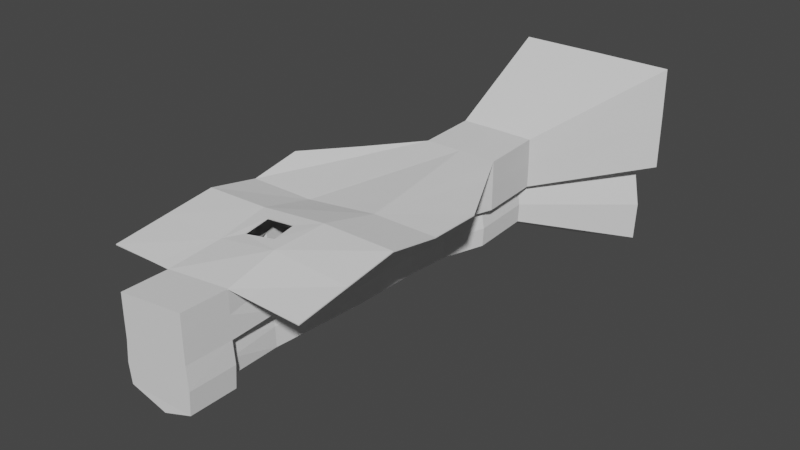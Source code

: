 # Source: valley.blend  (saved by Blender 3.2.14; exported with 4.5.12 LTS)
import bpy
from mathutils import Matrix  # noqa: F401  (used for matrix-valued properties, if any)

bpy.ops.wm.read_factory_settings(use_empty=True)
scene = bpy.context.scene
scene.name = 'Scene'

# ---- collections
col_collection = bpy.data.collections.new('Collection'); scene.collection.children.link(col_collection)

# ---- world
world_world = bpy.data.worlds.new('World'); scene.world = world_world
world_world.use_nodes = True; world_world.node_tree.nodes.clear()
_N = world_world.node_tree.nodes; _L = world_world.node_tree.links
n0 = _N.new('ShaderNodeOutputWorld'); n0.name = 'World Output'; n0.location = (300, 300)
n1 = _N.new('ShaderNodeBackground'); n1.name = 'Background'; n1.location = (10, 300)
n1.inputs[0].default_value = (0.05088, 0.05088, 0.05088, 1.0)
_L.new(n1.outputs[0], n0.inputs[0])
n0.is_active_output = True
world_world.color = (0.05088, 0.05088, 0.05088)
world_world.use_sun_shadow = False
world_world.sun_shadow_jitter_overblur = 0.0

# ---- meshes
me_plane = bpy.data.meshes.new('Plane')
me_plane.from_pydata([(-1.0, -1.0, -0.1286), (1.0, -1.0, -0.06454), (-1.0, 1.0, 0.0), (1.0, 1.0, 0.0), (-0.3596, -1.0, -0.1286), (0.281, -0.9939, -0.05628), (0.5323, 1.906, 0.01925), (-0.1868, 1.906, 0.01953), (-0.3596, -1.0, -0.9232), (0.281, -0.9939, -0.915), (-1.0, -0.5, -0.06429), (0.3763, 0.5, -0.2309), (0.1727, 1.906, 0.01925), (0.0, -1.0, -1.015), (-0.3311, 0.5, -0.3014), (-1.0, 0.0, 0.0), (1.0, 0.0, 0.0863), (-0.1899, -0.1271, 0.01333), (0.09712, -0.1256, 0.0426), (-0.4165, -0.06394, -0.2694), (0.5754, -0.04892, -0.2335), (0.4209, 3.739, 0.5229), (1.0, 0.5, 0.0), (-0.3311, 0.5, -0.09411), (0.3763, 0.5, -0.0001375), (0.5323, 1.906, -0.2115), (-0.3596, -1.0, -0.3272), (0.281, -0.9939, -0.271), (-1.0, 0.5, -0.09411), (-0.3596, -1.0, -0.5259), (-0.1868, 1.906, -0.4421), (0.5323, 1.906, -0.4422), (0.281, -0.9939, -0.4856), (1.191, 3.739, 0.5229), (0.5706, -0.04865, -0.4028), (-0.415, -0.06358, -0.4468), (-0.3596, 0.5, -0.5087), (0.3275, 0.5, -0.4617), (-0.004202, -1.011, -0.9056), (0.2278, -1.006, -0.831), (0.1685, 1.883, -0.8861), (-0.1243, 1.883, -0.8177), (-0.297, 0.416, -0.8372), (0.2658, 0.416, -0.8372), (0.4649, 1.883, -0.8177), (-0.273, -0.9886, -0.5401), (-0.297, -1.011, -0.8372), (0.4422, 1.883, -0.4726), (-0.1868, 1.906, -0.2113), (-0.004202, 0.416, -0.9056), (-0.297, 0.0422, -0.8372), (0.2395, 0.0422, -0.8372), (-0.004202, 0.0422, -0.9056), (0.1793, 0.0422, -0.4598), (-0.273, 0.0422, -0.4921), (-0.273, 0.416, -0.5272), (0.2455, 0.416, -0.4921), (-0.1003, 1.883, -0.4725), (0.2059, -0.984, -0.51), (1.0, -0.5, 0.01088), (-0.1969, -0.3707, -0.03087), (0.1359, -0.3693, 0.03435), (0.5673, -0.4483, -0.4296), (-0.4182, -0.4912, -0.4739), (-0.297, -0.4843, -0.8372), (0.2008, -0.482, -0.8341), (-0.004202, -0.4843, -0.9056), (0.1411, -0.4709, -0.4849), (-0.273, -0.4732, -0.5161), (-0.3749, -0.4908, -0.3158), (0.5381, -0.448, -0.2509), (0.2953, 0.0, -0.1661), (0.2953, 0.0, -0.4185), (0.2882, -0.4969, -0.452), (0.252, -0.4969, -0.1875), (0.3215, -0.07968, -0.4031), (0.3233, -0.07978, -0.2444), (0.3176, -0.4173, -0.4259), (0.293, -0.4172, -0.259), (-0.3524, 0.0, -0.2131), (-0.3596, 0.0, -0.4616), (-0.3596, -0.5, -0.4938), (-0.3074, -0.5, -0.2671), (-0.5677, -0.04708, -0.2563), (-0.5663, -0.04671, -0.4355), (-0.5694, -0.4787, -0.4629), (-0.5257, -0.4784, -0.3032), (0.2979, -0.9939, -0.7003), (0.4704, 1.883, -0.6451), (0.2263, 0.0422, -0.6485), (0.2725, 0.416, -0.6647), (0.2337, -0.9951, -0.6705), (0.1879, -0.4765, -0.6595), (-0.3799, -1.0, -0.7396), (-0.3054, -0.9997, -0.7037), (-0.3054, 0.0422, -0.6796), (-0.3054, 0.416, -0.6972), (-0.1326, 1.883, -0.6601), (-0.3054, -0.4787, -0.6917), (-0.3054, -0.2183, -0.6857), (-0.3054, 0.6964, -0.6884), (-0.3054, 0.2291, -0.6884), (-0.3054, -0.7392, -0.6977), (-0.3426, -0.9998, -0.7216), (0.3515, 1.133, -0.452), (-0.289, 1.079, -0.8274), (0.287, 1.079, -0.8274), (0.003784, 1.079, -0.8959), (0.2655, 1.079, -0.4824), (0.3759, 1.133, -0.2212), (0.2931, 1.079, -0.6549), (-0.3535, 1.133, -0.4978), (-0.267, 1.079, -0.5223), (-0.3393, 1.133, -0.2787), (-0.2556, 1.481, -0.8226), (0.3269, 1.481, -0.8226), (0.03717, 1.481, -0.891), (0.3929, 1.52, -0.4471), (0.3049, 1.481, -0.4775), (0.4051, 1.52, -0.2163), (0.3328, 1.481, -0.65), (0.4994, 2.523, 0.01925), (0.1399, 2.523, 0.01925), (-0.2197, 2.523, 0.01953), (-0.2197, 2.523, -0.2113), (0.4994, 2.523, -0.2115), (-0.2197, 2.523, -0.4421), (0.432, 2.5, -0.8177), (-0.1332, 2.5, -0.4725), (0.1357, 2.5, -0.8861), (0.4994, 2.523, -0.4422), (0.4093, 2.5, -0.4726), (-0.1572, 2.5, -0.8177), (0.4376, 2.5, -0.6451), (-0.1655, 2.5, -0.6601), (-0.3495, 3.739, 0.5234), (-0.3495, 3.739, 0.02889), (0.4209, 3.739, -0.02058), (1.191, 3.739, 0.02845), (-0.3495, 3.739, -0.4657), (0.4209, 3.739, -0.564), (1.047, 3.689, -1.27), (-0.1641, 3.689, -0.5309), (0.4119, 3.689, -1.417), (1.191, 3.739, -0.466), (0.9984, 3.689, -0.5311), (-0.2155, 3.689, -1.27), (1.059, 3.689, -0.9008), (-0.2334, 3.689, -0.9328), (-0.3596, -1.434, -0.1286), (0.281, -1.428, -0.05628), (-0.3596, -1.434, -0.9232), (0.281, -1.428, -0.915), (0.0, -1.434, -1.015), (-0.3596, -1.434, -0.3272), (0.281, -1.428, -0.271), (-0.3596, -1.434, -0.5259), (0.281, -1.428, -0.4856), (0.2979, -1.428, -0.7003), (-0.3799, -1.434, -0.7396), (-0.3146, -0.5, -0.05232), (-0.3596, 0.0, 0.01771), (0.252, -0.4969, 0.04606), (0.2953, 0.0, 0.0863), (-0.9999, -0.9986, -0.1385), (0.9997, -0.9983, -0.07438), (-1.001, 1.001, -0.009921), (0.9999, 1.0, -0.009999), (-0.369, -0.9996, -0.1252), (0.29, -0.9937, -0.05189), (0.5406, 1.906, 0.02483), (-0.1941, 1.906, 0.0264), (-0.3655, -0.9938, -0.9284), (0.2872, -0.9875, -0.9196), (-0.9998, -0.4986, -0.07419), (0.3862, 0.499, -0.2321), (0.1726, 1.906, 0.02925), (0.0002841, -0.9932, -1.022), (-0.3411, 0.5004, -0.3006), (-0.9998, -0.0003456, -0.009992), (0.9999, -0.0002728, 0.0763), (-0.1907, -0.1288, 0.02316), (0.09579, -0.1268, 0.05243), (-0.4214, -0.05881, -0.2623), (0.5808, -0.04322, -0.2274), (0.4209, 3.744, 0.5312), (1.0, 0.4992, -0.009968), (-0.3411, 0.5011, -0.0939), (0.386, 0.4984, -0.001559), (0.5422, 1.906, -0.2121), (-0.3696, -0.9997, -0.327), (0.291, -0.9937, -0.2707), (-1.0, 0.4995, -0.1041), (-0.3689, -0.997, -0.528), (-0.1948, 1.907, -0.4481), (0.5406, 1.905, -0.4477), (0.2904, -0.9912, -0.4879), (1.198, 3.742, 0.5293), (0.5762, -0.0423, -0.408), (-0.4188, -0.05803, -0.4542), (-0.3676, 0.5, -0.5146), (0.3352, 0.4994, -0.468), (-0.004028, -1.003, -0.9115), (0.231, -0.9971, -0.8337), (0.1688, 1.883, -0.8961), (-0.132, 1.884, -0.8241), (-0.305, 0.4165, -0.8432), (0.2737, 0.4156, -0.8433), (0.4728, 1.882, -0.8237), (-0.2802, -0.9833, -0.5447), (-0.3002, -1.002, -0.8402), (0.4505, 1.882, -0.4781), (-0.1968, 1.907, -0.2108), (-0.004102, 0.4161, -0.9156), (-0.3047, 0.0422, -0.8436), (0.2476, 0.04158, -0.843), (-0.003944, 0.04214, -0.9156), (0.1879, 0.04116, -0.4647), (-0.2815, 0.04196, -0.4974), (-0.2815, 0.4161, -0.5326), (0.2542, 0.4149, -0.4969), (-0.1088, 1.884, -0.4778), (0.2127, -0.978, -0.5143), (0.9997, -0.4985, 0.0009895), (-0.1981, -0.3716, -0.02099), (0.1342, -0.3698, 0.04418), (0.5729, -0.4541, -0.4355), (-0.4205, -0.4982, -0.4806), (-0.3047, -0.4843, -0.8436), (0.209, -0.482, -0.8399), (-0.003787, -0.4843, -0.9156), (0.1498, -0.4705, -0.4898), (-0.2815, -0.4729, -0.5214), (-0.3775, -0.4988, -0.3104), (0.5429, -0.4546, -0.2451), (0.3053, -0.0006425, -0.1658), (0.303, 0.0003535, -0.4248), (0.2961, -0.4975, -0.4582), (0.262, -0.4976, -0.1866), (0.3271, -0.0754, -0.4102), (0.331, -0.07589, -0.2392), (0.3235, -0.4214, -0.4329), (0.3002, -0.4218, -0.2538), (-0.3623, 0.000859, -0.2118), (-0.3668, 0.002006, -0.4682), (-0.3654, -0.5022, -0.5016), (-0.3171, -0.5014, -0.2648), (-0.5729, -0.04165, -0.2496), (-0.5722, -0.04032, -0.4404), (-0.576, -0.4839, -0.4684), (-0.5307, -0.4845, -0.2972), (0.305, -0.9868, -0.7004), (0.4803, 1.882, -0.6445), (0.2362, 0.04123, -0.6471), (0.2825, 0.4153, -0.6638), (0.2402, -0.9875, -0.6699), (0.1978, -0.4764, -0.6581), (-0.3871, -0.993, -0.7398), (-0.3122, -0.9924, -0.7035), (-0.3154, 0.04221, -0.679), (-0.3153, 0.4167, -0.6964), (-0.1426, 1.883, -0.6592), (-0.3154, -0.4788, -0.691), (-0.3154, -0.2183, -0.685), (-0.3152, 0.6975, -0.6873), (-0.3154, 0.2292, -0.6878), (-0.3154, -0.7392, -0.697), (-0.3425, -0.9898, -0.7219), (0.3593, 1.132, -0.4582), (-0.2973, 1.08, -0.833), (0.2947, 1.079, -0.8338), (0.003777, 1.079, -0.9059), (0.2741, 1.079, -0.4874), (0.3857, 1.132, -0.2228), (0.3031, 1.079, -0.6543), (-0.3616, 1.134, -0.5035), (-0.2747, 1.08, -0.5285), (-0.3492, 1.134, -0.2776), (-0.2639, 1.482, -0.8281), (0.3343, 1.48, -0.8291), (0.03702, 1.481, -0.901), (0.4007, 1.518, -0.4532), (0.3134, 1.479, -0.4824), (0.4149, 1.518, -0.2176), (0.3425, 1.479, -0.6494), (0.5058, 2.52, 0.02622), (0.1399, 2.521, 0.02906), (-0.2271, 2.521, 0.02596), (-0.2297, 2.522, -0.2113), (0.5092, 2.521, -0.2115), (-0.2279, 2.522, -0.4478), (0.4393, 2.497, -0.8238), (-0.1418, 2.499, -0.4776), (0.1354, 2.498, -0.8959), (0.507, 2.521, -0.4483), (0.418, 2.498, -0.4774), (-0.1651, 2.498, -0.8235), (0.4473, 2.498, -0.6444), (-0.1755, 2.499, -0.6595), (-0.3554, 3.743, 0.5302), (-0.357, 3.745, 0.02889), (0.4209, 3.749, -0.02058), (1.2, 3.744, 0.02845), (-0.3563, 3.744, -0.4704), (0.4209, 3.749, -0.5644), (1.054, 3.692, -1.276), (-0.1689, 3.695, -0.5373), (0.4121, 3.693, -1.426), (1.199, 3.743, -0.4706), (1.004, 3.693, -0.5386), (-0.2218, 3.693, -1.277), (1.068, 3.693, -0.9003), (-0.2411, 3.695, -0.9325), (-0.3656, -1.44, -0.1232), (0.2865, -1.434, -0.05015), (-0.3656, -1.44, -0.9285), (0.2874, -1.434, -0.9198), (0.0003957, -1.441, -1.022), (-0.3666, -1.441, -0.3272), (0.2881, -1.435, -0.2709), (-0.3667, -1.441, -0.5255), (0.2882, -1.435, -0.4853), (0.3052, -1.435, -0.7003), (-0.3872, -1.441, -0.7396), (-0.3245, -0.5, -0.05162), (-0.3695, -0.0002939, 0.01663), (0.262, -0.4969, 0.04704), (0.3053, -0.0009814, 0.08665)], [], [(24, 22, 3, 6), (28, 23, 7, 2), (48, 30, 126, 124), (47, 31, 130, 131), (36, 80, 54, 55), (8, 13, 38, 46), (88, 47, 131, 133), (93, 8, 46, 94, 103), (111, 36, 55, 112), (87, 32, 58, 91), (13, 9, 39, 38), (44, 88, 133, 127), (10, 160, 161, 15), (162, 59, 16, 163), (81, 29, 45, 68), (72, 37, 56, 53), (73, 72, 53, 67), (117, 31, 47, 118), (15, 161, 23, 28), (163, 16, 22, 24), (71, 11, 37, 72), (113, 14, 36, 111), (14, 79, 80, 36), (70, 20, 34, 62), (97, 41, 132, 134), (30, 57, 128, 126), (119, 25, 31, 117), (82, 26, 29, 81), (98, 102, 94, 46, 64), (116, 115, 44, 40), (120, 88, 44, 115), (57, 97, 134, 128), (7, 48, 124, 123), (114, 116, 40, 41), (64, 66, 52, 50), (92, 89, 51, 65), (66, 65, 51, 52), (96, 101, 95, 50, 42), (97, 100, 96, 42, 105, 114, 41), (50, 52, 49, 42), (89, 90, 43, 51), (52, 51, 43, 49), (160, 4, 26, 82), (24, 6, 25, 119, 109, 11), (12, 7, 123, 122), (41, 40, 129, 132), (162, 163, 71, 74), (23, 161, 79, 14), (7, 23, 14, 113, 48), (163, 24, 11, 71), (5, 162, 74, 27), (161, 160, 82, 79), (38, 39, 65, 66), (91, 92, 65, 39), (46, 38, 66, 64), (95, 99, 98, 64, 50), (63, 35, 84, 85), (27, 74, 73, 32), (32, 73, 67, 58), (80, 81, 68, 54), (5, 1, 59, 162), (0, 4, 160, 10), (75, 76, 71, 72), (77, 75, 72, 73), (76, 78, 74, 71), (78, 77, 73, 74), (70, 62, 77, 78), (20, 70, 78, 76), (62, 34, 75, 77), (34, 20, 76, 75), (5, 4, 162), (6, 24, 12), (23, 12, 24), (12, 23, 7), (162, 4, 160), (163, 161, 24), (24, 161, 23), (19, 35, 80, 79), (35, 63, 81, 80), (69, 19, 79, 82), (63, 69, 82, 81), (83, 86, 85, 84), (19, 69, 86, 83), (35, 19, 83, 84), (69, 63, 85, 86), (58, 67, 92, 91), (53, 56, 90, 89), (67, 53, 89, 92), (118, 47, 88, 120), (9, 87, 91, 39), (54, 68, 98, 99, 95), (57, 112, 55, 96, 100, 97), (55, 54, 95, 101, 96), (68, 45, 94, 102, 98), (29, 93, 103, 94, 45), (56, 108, 110, 90), (42, 49, 107, 105), (90, 110, 106, 43), (49, 43, 106, 107), (11, 109, 104, 37), (37, 104, 108, 56), (48, 113, 111, 30), (30, 111, 112, 57), (108, 118, 120, 110), (105, 107, 116, 114), (110, 120, 115, 106), (107, 106, 115, 116), (109, 119, 117, 104), (104, 117, 118, 108), (134, 132, 146, 148), (131, 130, 144, 145), (129, 127, 141, 143), (122, 123, 135, 21), (133, 131, 145, 147), (127, 133, 147, 141), (121, 122, 21, 33), (126, 128, 142, 139), (132, 129, 143, 146), (124, 126, 139, 136), (6, 12, 122, 121), (25, 6, 121, 125), (40, 44, 127, 129), (31, 25, 125, 130), (141, 147, 145, 140), (144, 140, 145), (142, 148, 146, 140), (142, 140, 139), (138, 137, 140, 144), (137, 136, 139, 140), (141, 140, 143), (143, 140, 146), (21, 135, 136, 137), (33, 21, 137, 138), (123, 124, 136, 135), (130, 125, 138, 144), (128, 134, 148, 142), (125, 121, 33, 138), (4, 5, 150, 149), (27, 32, 157, 155), (87, 9, 152, 158), (9, 13, 153, 152), (32, 87, 158, 157), (5, 27, 155, 150), (93, 29, 156, 159), (8, 93, 159, 151), (29, 26, 154, 156), (26, 4, 149, 154), (13, 8, 151, 153), (153, 151, 159, 156, 154, 149, 150, 155, 157, 158, 152), (17, 60, 160, 161), (61, 18, 163, 162), (60, 61, 162, 160), (18, 17, 161, 163), (188, 170, 167, 186), (192, 166, 171, 187), (212, 288, 290, 194), (211, 295, 294, 195), (200, 219, 218, 244), (172, 210, 202, 177), (252, 297, 295, 211), (257, 267, 258, 210, 172), (275, 276, 219, 200), (251, 255, 222, 196), (177, 202, 203, 173), (208, 291, 297, 252), (174, 179, 325, 324), (326, 327, 180, 223), (245, 232, 209, 193), (236, 217, 220, 201), (237, 231, 217, 236), (281, 282, 211, 195), (179, 192, 187, 325), (327, 188, 186, 180), (235, 236, 201, 175), (277, 275, 200, 178), (178, 200, 244, 243), (234, 226, 198, 184), (261, 298, 296, 205), (194, 290, 292, 221), (283, 281, 195, 189), (246, 245, 193, 190), (262, 228, 210, 258, 266), (280, 204, 208, 279), (284, 279, 208, 252), (221, 292, 298, 261), (171, 287, 288, 212), (278, 205, 204, 280), (228, 214, 216, 230), (256, 229, 215, 253), (230, 216, 215, 229), (260, 206, 214, 259, 265), (261, 205, 278, 269, 206, 260, 264), (214, 206, 213, 216), (253, 215, 207, 254), (216, 213, 207, 215), (324, 246, 190, 168), (188, 175, 273, 283, 189, 170), (176, 286, 287, 171), (205, 296, 293, 204), (326, 238, 235, 327), (187, 178, 243, 325), (171, 212, 277, 178, 187), (327, 235, 175, 188), (169, 191, 238, 326), (325, 243, 246, 324), (202, 230, 229, 203), (255, 203, 229, 256), (210, 228, 230, 202), (259, 214, 228, 262, 263), (227, 249, 248, 199), (191, 196, 237, 238), (196, 222, 231, 237), (244, 218, 232, 245), (169, 326, 223, 165), (164, 174, 324, 168), (239, 236, 235, 240), (241, 237, 236, 239), (240, 235, 238, 242), (242, 238, 237, 241), (234, 242, 241, 226), (184, 240, 242, 234), (226, 241, 239, 198), (198, 239, 240, 184), (169, 326, 168), (170, 176, 188), (187, 188, 176), (176, 171, 187), (326, 324, 168), (327, 188, 325), (188, 187, 325), (183, 243, 244, 199), (199, 244, 245, 227), (233, 246, 243, 183), (227, 245, 246, 233), (247, 248, 249, 250), (183, 247, 250, 233), (199, 248, 247, 183), (233, 250, 249, 227), (222, 255, 256, 231), (217, 253, 254, 220), (231, 256, 253, 217), (282, 284, 252, 211), (173, 203, 255, 251), (218, 259, 263, 262, 232), (221, 261, 264, 260, 219, 276), (219, 260, 265, 259, 218), (232, 262, 266, 258, 209), (193, 209, 258, 267, 257), (220, 254, 274, 272), (206, 269, 271, 213), (254, 207, 270, 274), (213, 271, 270, 207), (175, 201, 268, 273), (201, 220, 272, 268), (212, 194, 275, 277), (194, 221, 276, 275), (272, 274, 284, 282), (269, 278, 280, 271), (274, 270, 279, 284), (271, 280, 279, 270), (273, 268, 281, 283), (268, 272, 282, 281), (298, 312, 310, 296), (295, 309, 308, 294), (293, 307, 305, 291), (286, 185, 299, 287), (297, 311, 309, 295), (291, 305, 311, 297), (285, 197, 185, 286), (290, 303, 306, 292), (296, 310, 307, 293), (288, 300, 303, 290), (170, 285, 286, 176), (189, 289, 285, 170), (204, 293, 291, 208), (195, 294, 289, 189), (305, 304, 309, 311), (308, 309, 304), (306, 304, 310, 312), (306, 303, 304), (302, 308, 304, 301), (301, 304, 303, 300), (305, 307, 304), (307, 310, 304), (185, 301, 300, 299), (197, 302, 301, 185), (287, 299, 300, 288), (294, 308, 302, 289), (292, 306, 312, 298), (289, 302, 197, 285), (168, 313, 314, 169), (191, 319, 321, 196), (251, 322, 316, 173), (173, 316, 317, 177), (196, 321, 322, 251), (169, 314, 319, 191), (257, 323, 320, 193), (172, 315, 323, 257), (193, 320, 318, 190), (190, 318, 313, 168), (177, 317, 315, 172), (317, 316, 322, 321, 319, 314, 313, 318, 320, 323, 315), (181, 325, 324, 224), (225, 326, 327, 182), (224, 324, 326, 225), (182, 327, 325, 181), (0, 10, 174, 164), (1, 5, 169, 165), (3, 22, 186, 167), (2, 7, 171, 166), (4, 0, 164, 168), (6, 3, 167, 170), (15, 28, 192, 179), (16, 59, 223, 180), (22, 16, 180, 186), (28, 2, 166, 192), (10, 15, 179, 174), (59, 1, 165, 223), (60, 17, 181, 224), (18, 61, 225, 182), (61, 60, 224, 225), (17, 18, 182, 181)])
_uv = me_plane.uv_layers.new(name='UVMap')
_uv.uv.foreach_set('vector', [0.8259, 0.8097, 0.9062, 0.8097, 0.9062, 0.8741, 0.8459, 0.9908, 0.2014, 0.8007, 0.2874, 0.8053, 0.2964, 0.9874, 0.198, 0.8653, 0.5576, 0.4371, 0.5871, 0.4342, 0.595, 0.5133, 0.5654, 0.5161, 0.6518, 0.3696, 0.6628, 0.3744, 0.6469, 0.4523, 0.6359, 0.4475, 0.7712, 0.1911, 0.7806, 0.1276, 0.7908, 0.1345, 0.7838, 0.1819, 0.1288, 0.7583, 0.1141, 0.7129, 0.1281, 0.7125, 0.1393, 0.7496, 0.8455, 0.2458, 0.8233, 0.2483, 0.8153, 0.1702, 0.8375, 0.1677, 0.1525, 0.7595, 0.1288, 0.7583, 0.1393, 0.7496, 0.1565, 0.7496, 0.1545, 0.7545, 0.7602, 0.2718, 0.7712, 0.1911, 0.7838, 0.1819, 0.7722, 0.2665, 0.1521, 0.672, 0.1798, 0.6725, 0.1773, 0.6823, 0.1564, 0.68, 0.1141, 0.7129, 0.1246, 0.6759, 0.1359, 0.6821, 0.1281, 0.7125, 0.8676, 0.2438, 0.8455, 0.2458, 0.8375, 0.1677, 0.8596, 0.1657, 0.2082, 0.6723, 0.2964, 0.677, 0.2872, 0.7412, 0.2049, 0.7368, 0.8101, 0.6815, 0.9064, 0.6811, 0.9064, 0.7457, 0.8156, 0.7456, 0.7899, 0.06379, 0.7993, 0.0, 0.8101, 0.003014, 0.8005, 0.06874, 0.6688, 0.1273, 0.6634, 0.1914, 0.6546, 0.179, 0.6532, 0.1303, 0.6773, 0.06378, 0.6688, 0.1273, 0.6532, 0.1303, 0.6581, 0.06418, 0.6524, 0.3225, 0.6628, 0.3744, 0.6518, 0.3696, 0.6419, 0.3158, 0.2049, 0.7368, 0.2872, 0.7412, 0.2874, 0.8053, 0.2014, 0.8007, 0.8156, 0.7456, 0.9064, 0.7457, 0.9062, 0.8097, 0.8259, 0.8097, 0.4022, 0.4966, 0.4164, 0.4325, 0.4457, 0.4358, 0.4345, 0.4996, 0.5576, 0.337, 0.5526, 0.2556, 0.5793, 0.253, 0.5857, 0.3342, 0.5526, 0.2556, 0.5352, 0.1926, 0.5671, 0.1895, 0.5793, 0.253, 0.4386, 0.6883, 0.4386, 0.7399, 0.4169, 0.739, 0.4155, 0.6876, 0.9425, 0.3696, 0.9626, 0.3715, 0.9556, 0.4505, 0.9354, 0.4487, 0.7669, 0.3736, 0.7784, 0.3722, 0.7627, 0.4501, 0.7512, 0.4516, 0.4259, 0.3019, 0.4303, 0.2509, 0.4599, 0.2535, 0.4554, 0.3047, 0.5357, 0.1279, 0.5375, 0.063, 0.563, 0.06055, 0.565, 0.125, 0.9752, 0.06716, 0.979, 0.03383, 0.9828, 0.0005015, 1.0, 0.0006438, 0.9938, 0.06815, 0.32, 0.2862, 0.2826, 0.2849, 0.2663, 0.2327, 0.3045, 0.234, 0.8507, 0.2989, 0.8455, 0.2458, 0.8676, 0.2438, 0.8727, 0.2969, 0.9182, 0.3674, 0.9425, 0.3696, 0.9354, 0.4487, 0.9112, 0.4465, 0.528, 0.4399, 0.5576, 0.4371, 0.5654, 0.5161, 0.5359, 0.519, 0.3576, 0.287, 0.32, 0.2862, 0.3045, 0.234, 0.3421, 0.2348, 0.356, 0.54, 0.3184, 0.5393, 0.3202, 0.4715, 0.3579, 0.4723, 0.8761, 0.5502, 0.8683, 0.4837, 0.8925, 0.4812, 0.8986, 0.5486, 0.3184, 0.5393, 0.292, 0.538, 0.2888, 0.4704, 0.3202, 0.4715, 0.9654, 0.182, 0.9665, 0.1579, 0.9676, 0.1338, 0.9877, 0.1357, 0.9833, 0.1836, 0.9425, 0.3696, 0.961, 0.2178, 0.9654, 0.182, 0.9833, 0.1836, 0.9742, 0.2685, 0.9687, 0.32, 0.9626, 0.3715, 0.3579, 0.4723, 0.3202, 0.4715, 0.3215, 0.4234, 0.3592, 0.4242, 0.8683, 0.4837, 0.8658, 0.4353, 0.8879, 0.4332, 0.8925, 0.4812, 0.3202, 0.4715, 0.2888, 0.4704, 0.2867, 0.4222, 0.3215, 0.4234, 0.5082, 0.1305, 0.5121, 0.06545, 0.5375, 0.063, 0.5357, 0.1279, 0.3869, 0.4299, 0.4007, 0.2482, 0.4303, 0.2509, 0.4259, 0.3019, 0.4221, 0.3517, 0.4164, 0.4325, 0.1323, 0.4298, 0.1785, 0.4296, 0.1836, 0.5085, 0.1374, 0.5086, 0.3421, 0.2348, 0.3045, 0.234, 0.3109, 0.1548, 0.3485, 0.1555, 0.3693, 0.5582, 0.3698, 0.4937, 0.4022, 0.4966, 0.3992, 0.5608, 0.5261, 0.2581, 0.5057, 0.1954, 0.5352, 0.1926, 0.5526, 0.2556, 0.528, 0.4399, 0.5261, 0.2581, 0.5526, 0.2556, 0.5576, 0.337, 0.5576, 0.4371, 0.3698, 0.4937, 0.3869, 0.4299, 0.4164, 0.4325, 0.4022, 0.4966, 0.3772, 0.6223, 0.3693, 0.5582, 0.3992, 0.5608, 0.4047, 0.6248, 0.5057, 0.1954, 0.5082, 0.1305, 0.5357, 0.1279, 0.5352, 0.1926, 0.3165, 0.607, 0.2866, 0.6053, 0.292, 0.538, 0.3184, 0.5393, 0.8843, 0.6155, 0.8761, 0.5502, 0.8986, 0.5486, 0.905, 0.6151, 0.3542, 0.6078, 0.3165, 0.607, 0.3184, 0.5393, 0.356, 0.54, 0.9676, 0.1338, 0.9714, 0.1005, 0.9752, 0.06716, 0.9938, 0.06815, 0.9877, 0.1357, 0.7823, 0.06389, 0.7747, 0.1185, 0.7551, 0.1179, 0.7628, 0.06269, 0.4047, 0.6248, 0.3992, 0.5608, 0.4333, 0.5634, 0.4322, 0.6273, 0.6858, 0.0002622, 0.6773, 0.06378, 0.6581, 0.06418, 0.6761, 0.0, 0.7806, 0.1276, 0.7899, 0.06379, 0.8005, 0.06874, 0.7908, 0.1345, 0.8138, 0.6172, 0.9064, 0.6164, 0.9064, 0.6811, 0.8101, 0.6815, 0.2116, 0.6078, 0.294, 0.6121, 0.2964, 0.677, 0.2082, 0.6723, 0.4318, 0.5092, 0.4115, 0.5074, 0.4022, 0.4966, 0.4345, 0.4996, 0.6796, 0.07458, 0.6737, 0.1177, 0.6688, 0.1273, 0.6773, 0.06378, 0.4115, 0.5074, 0.4095, 0.551, 0.3992, 0.5608, 0.4022, 0.4966, 0.4095, 0.551, 0.431, 0.5526, 0.4333, 0.5634, 0.3992, 0.5608, 0.3195, 0.7221, 0.2964, 0.7251, 0.2979, 0.6927, 0.3195, 0.6903, 0.3924, 0.6876, 0.3924, 0.7391, 0.3606, 0.7381, 0.3605, 0.6946, 0.712, 0.07535, 0.7048, 0.1264, 0.6737, 0.1177, 0.6796, 0.07458, 0.3413, 0.7224, 0.3195, 0.723, 0.3208, 0.6905, 0.3413, 0.6903, 0.1149, 0.05771, 0.1978, 0.05554, 0.1185, 0.1228, 0.0861, 0.4299, 0.1043, 0.2497, 0.1323, 0.4298, 0.196, 0.2479, 0.1323, 0.4298, 0.1043, 0.2497, 0.1323, 0.4298, 0.196, 0.2479, 0.1785, 0.4296, 0.1185, 0.1228, 0.1978, 0.05554, 0.1921, 0.1206, 0.1133, 0.1869, 0.198, 0.1856, 0.1043, 0.2497, 0.1043, 0.2497, 0.198, 0.1856, 0.196, 0.2479, 0.542, 0.1836, 0.5647, 0.1815, 0.5671, 0.1895, 0.5352, 0.1926, 0.7747, 0.1185, 0.7823, 0.06389, 0.7899, 0.06379, 0.7806, 0.1276, 0.5936, 0.7446, 0.5932, 0.689, 0.6026, 0.6808, 0.6026, 0.7458, 0.458, 0.7168, 0.4588, 0.6957, 0.466, 0.6876, 0.466, 0.7176, 0.3924, 0.7448, 0.3947, 0.689, 0.4155, 0.6876, 0.4155, 0.7434, 0.5932, 0.689, 0.5936, 0.7446, 0.5746, 0.7411, 0.5742, 0.6849, 0.4854, 0.6876, 0.4854, 0.7105, 0.466, 0.7123, 0.466, 0.6892, 0.4588, 0.6957, 0.458, 0.7168, 0.4386, 0.7198, 0.4395, 0.6985, 0.8635, 0.6164, 0.8535, 0.5523, 0.8761, 0.5502, 0.8843, 0.6155, 0.8439, 0.4867, 0.8436, 0.4377, 0.8658, 0.4353, 0.8683, 0.4837, 0.8535, 0.5523, 0.8439, 0.4867, 0.8683, 0.4837, 0.8761, 0.5502, 0.8284, 0.3014, 0.8233, 0.2483, 0.8455, 0.2458, 0.8507, 0.2989, 0.1246, 0.6759, 0.1521, 0.672, 0.1564, 0.68, 0.1359, 0.6821, 0.9433, 0.1316, 0.9524, 0.06581, 0.9752, 0.06716, 0.9714, 0.1005, 0.9676, 0.1338, 0.9182, 0.3674, 0.935, 0.2649, 0.9435, 0.18, 0.9654, 0.182, 0.961, 0.2178, 0.9425, 0.3696, 0.9435, 0.18, 0.9433, 0.1316, 0.9676, 0.1338, 0.9665, 0.1579, 0.9654, 0.182, 0.9524, 0.06581, 0.9615, 0.0, 0.9828, 0.0005015, 0.979, 0.03383, 0.9752, 0.06716, 0.1798, 0.7551, 0.1525, 0.7595, 0.1545, 0.7545, 0.1565, 0.7496, 0.1773, 0.7441, 0.8436, 0.4377, 0.834, 0.3531, 0.8562, 0.3506, 0.8658, 0.4353, 0.3592, 0.4242, 0.3215, 0.4234, 0.3228, 0.338, 0.3605, 0.3388, 0.8658, 0.4353, 0.8562, 0.3506, 0.8783, 0.3486, 0.8879, 0.4332, 0.3215, 0.4234, 0.2867, 0.4222, 0.2864, 0.3368, 0.3228, 0.338, 0.4164, 0.4325, 0.4221, 0.3517, 0.4515, 0.3547, 0.4457, 0.4358, 0.6634, 0.1914, 0.6545, 0.2725, 0.6445, 0.2639, 0.6546, 0.179, 0.5576, 0.4371, 0.5576, 0.337, 0.5857, 0.3342, 0.5871, 0.4342, 0.7669, 0.3736, 0.7602, 0.2718, 0.7722, 0.2665, 0.7784, 0.3722, 0.834, 0.3531, 0.8284, 0.3014, 0.8507, 0.2989, 0.8562, 0.3506, 0.3605, 0.3388, 0.3228, 0.338, 0.32, 0.2862, 0.3576, 0.287, 0.8562, 0.3506, 0.8507, 0.2989, 0.8727, 0.2969, 0.8783, 0.3486, 0.3228, 0.338, 0.2864, 0.3368, 0.2826, 0.2849, 0.32, 0.2862, 0.4221, 0.3517, 0.4259, 0.3019, 0.4554, 0.3047, 0.4515, 0.3547, 0.6545, 0.2725, 0.6524, 0.3225, 0.6419, 0.3158, 0.6445, 0.2639, 0.9354, 0.4487, 0.9556, 0.4505, 1.0, 0.6083, 0.9569, 0.6043, 0.6359, 0.4475, 0.6469, 0.4523, 0.712, 0.6201, 0.6883, 0.6098, 0.3109, 0.1548, 0.2727, 0.1535, 0.198, 0.0, 0.2798, 0.002747, 0.1374, 0.5086, 0.1836, 0.5085, 0.198, 0.6713, 0.09901, 0.6716, 0.8375, 0.1677, 0.8153, 0.1702, 0.8101, 0.009688, 0.8577, 0.004333, 0.8596, 0.1657, 0.8375, 0.1677, 0.8577, 0.004333, 0.905, 0.0, 0.0912, 0.5088, 0.1374, 0.5086, 0.09901, 0.6716, 0.0, 0.672, 0.7512, 0.4516, 0.7627, 0.4501, 0.7365, 0.6007, 0.712, 0.6038, 0.3485, 0.1555, 0.3109, 0.1548, 0.2798, 0.002747, 0.3605, 0.004415, 0.5654, 0.5161, 0.595, 0.5133, 0.6138, 0.6686, 0.5505, 0.6747, 0.0861, 0.4299, 0.1323, 0.4298, 0.1374, 0.5086, 0.0912, 0.5088, 0.4303, 0.2509, 0.4007, 0.2482, 0.4073, 0.1699, 0.4368, 0.1726, 0.3045, 0.234, 0.2663, 0.2327, 0.2727, 0.1535, 0.3109, 0.1548, 0.4599, 0.2535, 0.4303, 0.2509, 0.4368, 0.1726, 0.4664, 0.1753, 0.01889, 0.6736, 0.06649, 0.672, 0.1141, 0.6798, 0.1098, 0.7541, 0.712, 0.6201, 0.6138, 0.6051, 0.6883, 0.6098, 0.1141, 0.8295, 0.06233, 0.8384, 0.01886, 0.8361, 0.1098, 0.7541, 0.7365, 0.6007, 0.8101, 0.6179, 0.712, 0.6038, 0.6901, 0.6201, 0.6838, 0.7193, 0.6138, 0.7192, 0.6265, 0.6201, 0.6838, 0.7193, 0.6901, 0.8185, 0.6264, 0.8185, 0.6138, 0.7192, 0.01889, 0.6736, 0.1098, 0.7541, 0.0, 0.7553, 0.0, 0.7553, 0.1098, 0.7541, 0.01886, 0.8361, 0.7538, 0.7193, 0.7538, 0.8185, 0.6901, 0.8185, 0.6838, 0.7193, 0.7538, 0.6201, 0.7538, 0.7193, 0.6838, 0.7193, 0.6901, 0.6201, 0.5359, 0.519, 0.5654, 0.5161, 0.5505, 0.6747, 0.4872, 0.6808, 0.4664, 0.1753, 0.4368, 0.1726, 0.4238, 0.005697, 0.4872, 0.01139, 0.9112, 0.4465, 0.9354, 0.4487, 0.9569, 0.6043, 0.905, 0.5996, 0.4368, 0.1726, 0.4073, 0.1699, 0.3605, 0.0, 0.4238, 0.005697, 0.1978, 0.05554, 0.1149, 0.05771, 0.1142, 0.002171, 0.1971, 0.0, 0.4047, 0.6248, 0.4322, 0.6273, 0.4274, 0.6827, 0.3999, 0.6802, 0.4598, 0.6295, 0.4872, 0.6322, 0.4825, 0.6876, 0.4551, 0.6849, 0.2964, 0.6903, 0.2975, 0.654, 0.3534, 0.654, 0.3523, 0.6903, 0.4322, 0.6273, 0.4598, 0.6295, 0.4551, 0.6849, 0.4274, 0.6827, 0.3772, 0.6223, 0.4047, 0.6248, 0.3999, 0.6802, 0.3724, 0.6777, 0.5904, 0.05789, 0.563, 0.06055, 0.5576, 0.004904, 0.5851, 0.002247, 0.6138, 0.05564, 0.5904, 0.05789, 0.5851, 0.002247, 0.6084, 0.0, 0.563, 0.06055, 0.5375, 0.063, 0.5321, 0.007357, 0.5576, 0.004904, 0.5375, 0.063, 0.5121, 0.06545, 0.5067, 0.009809, 0.5321, 0.007357, 0.2975, 0.654, 0.2972, 0.6078, 0.3531, 0.6078, 0.3534, 0.654, 0.535, 0.8033, 0.4892, 0.7903, 0.4872, 0.7666, 0.4905, 0.7392, 0.4912, 0.7136, 0.4919, 0.6881, 0.5742, 0.6808, 0.5735, 0.7084, 0.5727, 0.7361, 0.5742, 0.7638, 0.5713, 0.7913, 0.1761, 0.1694, 0.177, 0.1376, 0.1921, 0.1206, 0.198, 0.1856, 0.1337, 0.1389, 0.1389, 0.1701, 0.1133, 0.1869, 0.1185, 0.1228, 0.177, 0.1376, 0.1337, 0.1389, 0.1185, 0.1228, 0.1921, 0.1206, 0.1389, 0.1701, 0.1761, 0.1694, 0.198, 0.1856, 0.1133, 0.1869, 0.8259, 0.8097, 0.8459, 0.9908, 0.9062, 0.8741, 0.9062, 0.8097, 0.2014, 0.8007, 0.198, 0.8653, 0.2964, 0.9874, 0.2874, 0.8053, 0.5576, 0.4371, 0.5654, 0.5161, 0.595, 0.5133, 0.5871, 0.4342, 0.6518, 0.3696, 0.6359, 0.4475, 0.6469, 0.4523, 0.6628, 0.3744, 0.7712, 0.1911, 0.7838, 0.1819, 0.7908, 0.1345, 0.7806, 0.1276, 0.1288, 0.7583, 0.1393, 0.7496, 0.1281, 0.7125, 0.1141, 0.7129, 0.8455, 0.2458, 0.8375, 0.1677, 0.8153, 0.1702, 0.8233, 0.2483, 0.1525, 0.7595, 0.1545, 0.7545, 0.1565, 0.7496, 0.1393, 0.7496, 0.1288, 0.7583, 0.7602, 0.2718, 0.7722, 0.2665, 0.7838, 0.1819, 0.7712, 0.1911, 0.1521, 0.672, 0.1564, 0.68, 0.1773, 0.6823, 0.1798, 0.6725, 0.1141, 0.7129, 0.1281, 0.7125, 0.1359, 0.6821, 0.1246, 0.6759, 0.8676, 0.2438, 0.8596, 0.1657, 0.8375, 0.1677, 0.8455, 0.2458, 0.2082, 0.6723, 0.2049, 0.7368, 0.2872, 0.7412, 0.2964, 0.677, 0.8101, 0.6815, 0.8156, 0.7456, 0.9064, 0.7457, 0.9064, 0.6811, 0.7899, 0.06379, 0.8005, 0.06874, 0.8101, 0.003014, 0.7993, 0.0, 0.6688, 0.1273, 0.6532, 0.1303, 0.6546, 0.179, 0.6634, 0.1914, 0.6773, 0.06378, 0.6581, 0.06418, 0.6532, 0.1303, 0.6688, 0.1273, 0.6524, 0.3225, 0.6419, 0.3158, 0.6518, 0.3696, 0.6628, 0.3744, 0.2049, 0.7368, 0.2014, 0.8007, 0.2874, 0.8053, 0.2872, 0.7412, 0.8156, 0.7456, 0.8259, 0.8097, 0.9062, 0.8097, 0.9064, 0.7457, 0.4022, 0.4966, 0.4345, 0.4996, 0.4457, 0.4358, 0.4164, 0.4325, 0.5576, 0.337, 0.5857, 0.3342, 0.5793, 0.253, 0.5526, 0.2556, 0.5526, 0.2556, 0.5793, 0.253, 0.5671, 0.1895, 0.5352, 0.1926, 0.4386, 0.6883, 0.4155, 0.6876, 0.4169, 0.739, 0.4386, 0.7399, 0.9425, 0.3696, 0.9354, 0.4487, 0.9556, 0.4505, 0.9626, 0.3715, 0.7669, 0.3736, 0.7512, 0.4516, 0.7627, 0.4501, 0.7784, 0.3722, 0.4259, 0.3019, 0.4554, 0.3047, 0.4599, 0.2535, 0.4303, 0.2509, 0.5357, 0.1279, 0.565, 0.125, 0.563, 0.06055, 0.5375, 0.063, 0.9752, 0.06716, 0.9938, 0.06815, 1.0, 0.0006438, 0.9828, 0.0005015, 0.979, 0.03383, 0.32, 0.2862, 0.3045, 0.234, 0.2663, 0.2327, 0.2826, 0.2849, 0.8507, 0.2989, 0.8727, 0.2969, 0.8676, 0.2438, 0.8455, 0.2458, 0.9182, 0.3674, 0.9112, 0.4465, 0.9354, 0.4487, 0.9425, 0.3696, 0.528, 0.4399, 0.5359, 0.519, 0.5654, 0.5161, 0.5576, 0.4371, 0.3576, 0.287, 0.3421, 0.2348, 0.3045, 0.234, 0.32, 0.2862, 0.356, 0.54, 0.3579, 0.4723, 0.3202, 0.4715, 0.3184, 0.5393, 0.8761, 0.5502, 0.8986, 0.5486, 0.8925, 0.4812, 0.8683, 0.4837, 0.3184, 0.5393, 0.3202, 0.4715, 0.2888, 0.4704, 0.292, 0.538, 0.9654, 0.182, 0.9833, 0.1836, 0.9877, 0.1357, 0.9676, 0.1338, 0.9665, 0.1579, 0.9425, 0.3696, 0.9626, 0.3715, 0.9687, 0.32, 0.9742, 0.2685, 0.9833, 0.1836, 0.9654, 0.182, 0.961, 0.2178, 0.3579, 0.4723, 0.3592, 0.4242, 0.3215, 0.4234, 0.3202, 0.4715, 0.8683, 0.4837, 0.8925, 0.4812, 0.8879, 0.4332, 0.8658, 0.4353, 0.3202, 0.4715, 0.3215, 0.4234, 0.2867, 0.4222, 0.2888, 0.4704, 0.5082, 0.1305, 0.5357, 0.1279, 0.5375, 0.063, 0.5121, 0.06545, 0.3869, 0.4299, 0.4164, 0.4325, 0.4221, 0.3517, 0.4259, 0.3019, 0.4303, 0.2509, 0.4007, 0.2482, 0.1323, 0.4298, 0.1374, 0.5086, 0.1836, 0.5085, 0.1785, 0.4296, 0.3421, 0.2348, 0.3485, 0.1555, 0.3109, 0.1548, 0.3045, 0.234, 0.3693, 0.5582, 0.3992, 0.5608, 0.4022, 0.4966, 0.3698, 0.4937, 0.5261, 0.2581, 0.5526, 0.2556, 0.5352, 0.1926, 0.5057, 0.1954, 0.528, 0.4399, 0.5576, 0.4371, 0.5576, 0.337, 0.5526, 0.2556, 0.5261, 0.2581, 0.3698, 0.4937, 0.4022, 0.4966, 0.4164, 0.4325, 0.3869, 0.4299, 0.3772, 0.6223, 0.4047, 0.6248, 0.3992, 0.5608, 0.3693, 0.5582, 0.5057, 0.1954, 0.5352, 0.1926, 0.5357, 0.1279, 0.5082, 0.1305, 0.3165, 0.607, 0.3184, 0.5393, 0.292, 0.538, 0.2866, 0.6053, 0.8843, 0.6155, 0.905, 0.6151, 0.8986, 0.5486, 0.8761, 0.5502, 0.3542, 0.6078, 0.356, 0.54, 0.3184, 0.5393, 0.3165, 0.607, 0.9676, 0.1338, 0.9877, 0.1357, 0.9938, 0.06815, 0.9752, 0.06716, 0.9714, 0.1005, 0.7823, 0.06389, 0.7628, 0.06269, 0.7551, 0.1179, 0.7747, 0.1185, 0.4047, 0.6248, 0.4322, 0.6273, 0.4333, 0.5634, 0.3992, 0.5608, 0.6858, 0.0002622, 0.6761, 0.0, 0.6581, 0.06418, 0.6773, 0.06378, 0.7806, 0.1276, 0.7908, 0.1345, 0.8005, 0.06874, 0.7899, 0.06379, 0.8138, 0.6172, 0.8101, 0.6815, 0.9064, 0.6811, 0.9064, 0.6164, 0.2116, 0.6078, 0.2082, 0.6723, 0.2964, 0.677, 0.294, 0.6121, 0.4318, 0.5092, 0.4345, 0.4996, 0.4022, 0.4966, 0.4115, 0.5074, 0.6796, 0.07458, 0.6773, 0.06378, 0.6688, 0.1273, 0.6737, 0.1177, 0.4115, 0.5074, 0.4022, 0.4966, 0.3992, 0.5608, 0.4095, 0.551, 0.4095, 0.551, 0.3992, 0.5608, 0.4333, 0.5634, 0.431, 0.5526, 0.3195, 0.7221, 0.3195, 0.6903, 0.2979, 0.6927, 0.2964, 0.7251, 0.3924, 0.6876, 0.3605, 0.6946, 0.3606, 0.7381, 0.3924, 0.7391, 0.712, 0.07535, 0.6796, 0.07458, 0.6737, 0.1177, 0.7048, 0.1264, 0.3413, 0.7224, 0.3413, 0.6903, 0.3208, 0.6905, 0.3195, 0.723, 0.1149, 0.05771, 0.1185, 0.1228, 0.1978, 0.05554, 0.0861, 0.4299, 0.1323, 0.4298, 0.1043, 0.2497, 0.196, 0.2479, 0.1043, 0.2497, 0.1323, 0.4298, 0.1323, 0.4298, 0.1785, 0.4296, 0.196, 0.2479, 0.1185, 0.1228, 0.1921, 0.1206, 0.1978, 0.05554, 0.1133, 0.1869, 0.1043, 0.2497, 0.198, 0.1856, 0.1043, 0.2497, 0.196, 0.2479, 0.198, 0.1856, 0.542, 0.1836, 0.5352, 0.1926, 0.5671, 0.1895, 0.5647, 0.1815, 0.7747, 0.1185, 0.7806, 0.1276, 0.7899, 0.06379, 0.7823, 0.06389, 0.5936, 0.7446, 0.6026, 0.7458, 0.6026, 0.6808, 0.5932, 0.689, 0.458, 0.7168, 0.466, 0.7176, 0.466, 0.6876, 0.4588, 0.6957, 0.3924, 0.7448, 0.4155, 0.7434, 0.4155, 0.6876, 0.3947, 0.689, 0.5932, 0.689, 0.5742, 0.6849, 0.5746, 0.7411, 0.5936, 0.7446, 0.4854, 0.6876, 0.466, 0.6892, 0.466, 0.7123, 0.4854, 0.7105, 0.4588, 0.6957, 0.4395, 0.6985, 0.4386, 0.7198, 0.458, 0.7168, 0.8635, 0.6164, 0.8843, 0.6155, 0.8761, 0.5502, 0.8535, 0.5523, 0.8439, 0.4867, 0.8683, 0.4837, 0.8658, 0.4353, 0.8436, 0.4377, 0.8535, 0.5523, 0.8761, 0.5502, 0.8683, 0.4837, 0.8439, 0.4867, 0.8284, 0.3014, 0.8507, 0.2989, 0.8455, 0.2458, 0.8233, 0.2483, 0.1246, 0.6759, 0.1359, 0.6821, 0.1564, 0.68, 0.1521, 0.672, 0.9433, 0.1316, 0.9676, 0.1338, 0.9714, 0.1005, 0.9752, 0.06716, 0.9524, 0.06581, 0.9182, 0.3674, 0.9425, 0.3696, 0.961, 0.2178, 0.9654, 0.182, 0.9435, 0.18, 0.935, 0.2649, 0.9435, 0.18, 0.9654, 0.182, 0.9665, 0.1579, 0.9676, 0.1338, 0.9433, 0.1316, 0.9524, 0.06581, 0.9752, 0.06716, 0.979, 0.03383, 0.9828, 0.0005015, 0.9615, 0.0, 0.1798, 0.7551, 0.1773, 0.7441, 0.1565, 0.7496, 0.1545, 0.7545, 0.1525, 0.7595, 0.8436, 0.4377, 0.8658, 0.4353, 0.8562, 0.3506, 0.834, 0.3531, 0.3592, 0.4242, 0.3605, 0.3388, 0.3228, 0.338, 0.3215, 0.4234, 0.8658, 0.4353, 0.8879, 0.4332, 0.8783, 0.3486, 0.8562, 0.3506, 0.3215, 0.4234, 0.3228, 0.338, 0.2864, 0.3368, 0.2867, 0.4222, 0.4164, 0.4325, 0.4457, 0.4358, 0.4515, 0.3547, 0.4221, 0.3517, 0.6634, 0.1914, 0.6546, 0.179, 0.6445, 0.2639, 0.6545, 0.2725, 0.5576, 0.4371, 0.5871, 0.4342, 0.5857, 0.3342, 0.5576, 0.337, 0.7669, 0.3736, 0.7784, 0.3722, 0.7722, 0.2665, 0.7602, 0.2718, 0.834, 0.3531, 0.8562, 0.3506, 0.8507, 0.2989, 0.8284, 0.3014, 0.3605, 0.3388, 0.3576, 0.287, 0.32, 0.2862, 0.3228, 0.338, 0.8562, 0.3506, 0.8783, 0.3486, 0.8727, 0.2969, 0.8507, 0.2989, 0.3228, 0.338, 0.32, 0.2862, 0.2826, 0.2849, 0.2864, 0.3368, 0.4221, 0.3517, 0.4515, 0.3547, 0.4554, 0.3047, 0.4259, 0.3019, 0.6545, 0.2725, 0.6445, 0.2639, 0.6419, 0.3158, 0.6524, 0.3225, 0.9354, 0.4487, 0.9569, 0.6043, 1.0, 0.6083, 0.9556, 0.4505, 0.6359, 0.4475, 0.6883, 0.6098, 0.712, 0.6201, 0.6469, 0.4523, 0.3109, 0.1548, 0.2798, 0.002747, 0.198, 0.0, 0.2727, 0.1535, 0.1374, 0.5086, 0.09901, 0.6716, 0.198, 0.6713, 0.1836, 0.5085, 0.8375, 0.1677, 0.8577, 0.004333, 0.8101, 0.009688, 0.8153, 0.1702, 0.8596, 0.1657, 0.905, 0.0, 0.8577, 0.004333, 0.8375, 0.1677, 0.0912, 0.5088, 0.0, 0.672, 0.09901, 0.6716, 0.1374, 0.5086, 0.7512, 0.4516, 0.712, 0.6038, 0.7365, 0.6007, 0.7627, 0.4501, 0.3485, 0.1555, 0.3605, 0.004415, 0.2798, 0.002747, 0.3109, 0.1548, 0.5654, 0.5161, 0.5505, 0.6747, 0.6138, 0.6686, 0.595, 0.5133, 0.0861, 0.4299, 0.0912, 0.5088, 0.1374, 0.5086, 0.1323, 0.4298, 0.4303, 0.2509, 0.4368, 0.1726, 0.4073, 0.1699, 0.4007, 0.2482, 0.3045, 0.234, 0.3109, 0.1548, 0.2727, 0.1535, 0.2663, 0.2327, 0.4599, 0.2535, 0.4664, 0.1753, 0.4368, 0.1726, 0.4303, 0.2509, 0.01889, 0.6736, 0.1098, 0.7541, 0.1141, 0.6798, 0.06649, 0.672, 0.712, 0.6201, 0.6883, 0.6098, 0.6138, 0.6051, 0.1141, 0.8295, 0.1098, 0.7541, 0.01886, 0.8361, 0.06233, 0.8384, 0.7365, 0.6007, 0.712, 0.6038, 0.8101, 0.6179, 0.6901, 0.6201, 0.6265, 0.6201, 0.6138, 0.7192, 0.6838, 0.7193, 0.6838, 0.7193, 0.6138, 0.7192, 0.6264, 0.8185, 0.6901, 0.8185, 0.01889, 0.6736, 0.0, 0.7553, 0.1098, 0.7541, 0.0, 0.7553, 0.01886, 0.8361, 0.1098, 0.7541, 0.7538, 0.7193, 0.6838, 0.7193, 0.6901, 0.8185, 0.7538, 0.8185, 0.7538, 0.6201, 0.6901, 0.6201, 0.6838, 0.7193, 0.7538, 0.7193, 0.5359, 0.519, 0.4872, 0.6808, 0.5505, 0.6747, 0.5654, 0.5161, 0.4664, 0.1753, 0.4872, 0.01139, 0.4238, 0.005697, 0.4368, 0.1726, 0.9112, 0.4465, 0.905, 0.5996, 0.9569, 0.6043, 0.9354, 0.4487, 0.4368, 0.1726, 0.4238, 0.005697, 0.3605, 0.0, 0.4073, 0.1699, 0.1978, 0.05554, 0.1971, 0.0, 0.1142, 0.002171, 0.1149, 0.05771, 0.4047, 0.6248, 0.3999, 0.6802, 0.4274, 0.6827, 0.4322, 0.6273, 0.4598, 0.6295, 0.4551, 0.6849, 0.4825, 0.6876, 0.4872, 0.6322, 0.2964, 0.6903, 0.3523, 0.6903, 0.3534, 0.654, 0.2975, 0.654, 0.4322, 0.6273, 0.4274, 0.6827, 0.4551, 0.6849, 0.4598, 0.6295, 0.3772, 0.6223, 0.3724, 0.6777, 0.3999, 0.6802, 0.4047, 0.6248, 0.5904, 0.05789, 0.5851, 0.002247, 0.5576, 0.004904, 0.563, 0.06055, 0.6138, 0.05564, 0.6084, 0.0, 0.5851, 0.002247, 0.5904, 0.05789, 0.563, 0.06055, 0.5576, 0.004904, 0.5321, 0.007357, 0.5375, 0.063, 0.5375, 0.063, 0.5321, 0.007357, 0.5067, 0.009809, 0.5121, 0.06545, 0.2975, 0.654, 0.3534, 0.654, 0.3531, 0.6078, 0.2972, 0.6078, 0.535, 0.8033, 0.5713, 0.7913, 0.5742, 0.7638, 0.5727, 0.7361, 0.5735, 0.7084, 0.5742, 0.6808, 0.4919, 0.6881, 0.4912, 0.7136, 0.4905, 0.7392, 0.4872, 0.7666, 0.4892, 0.7903, 0.1761, 0.1694, 0.198, 0.1856, 0.1921, 0.1206, 0.177, 0.1376, 0.1337, 0.1389, 0.1185, 0.1228, 0.1133, 0.1869, 0.1389, 0.1701, 0.177, 0.1376, 0.1921, 0.1206, 0.1185, 0.1228, 0.1337, 0.1389, 0.1389, 0.1701, 0.1133, 0.1869, 0.198, 0.1856, 0.1761, 0.1694, 0.2116, 0.6078, 0.2082, 0.6723, 0.2082, 0.6723, 0.2116, 0.6078, 0.9064, 0.6164, 0.8138, 0.6172, 0.8138, 0.6172, 0.9064, 0.6164, 0.9062, 0.8741, 0.9062, 0.8097, 0.9062, 0.8097, 0.9062, 0.8741, 0.198, 0.8653, 0.2964, 0.9874, 0.2964, 0.9874, 0.198, 0.8653, 0.294, 0.6121, 0.2116, 0.6078, 0.2116, 0.6078, 0.294, 0.6121, 0.8459, 0.9908, 0.9062, 0.8741, 0.9062, 0.8741, 0.8459, 0.9908, 0.2049, 0.7368, 0.2014, 0.8007, 0.2014, 0.8007, 0.2049, 0.7368, 0.9064, 0.7457, 0.9064, 0.6811, 0.9064, 0.6811, 0.9064, 0.7457, 0.9062, 0.8097, 0.9064, 0.7457, 0.9064, 0.7457, 0.9062, 0.8097, 0.2014, 0.8007, 0.198, 0.8653, 0.198, 0.8653, 0.2014, 0.8007, 0.2082, 0.6723, 0.2049, 0.7368, 0.2049, 0.7368, 0.2082, 0.6723, 0.9064, 0.6811, 0.9064, 0.6164, 0.9064, 0.6164, 0.9064, 0.6811, 0.177, 0.1376, 0.1761, 0.1694, 0.1761, 0.1694, 0.177, 0.1376, 0.1389, 0.1701, 0.1337, 0.1389, 0.1337, 0.1389, 0.1389, 0.1701, 0.1337, 0.1389, 0.177, 0.1376, 0.177, 0.1376, 0.1337, 0.1389, 0.1761, 0.1694, 0.1389, 0.1701, 0.1389, 0.1701, 0.1761, 0.1694])
me_plane.use_remesh_preserve_volume = False
me_plane.use_remesh_preserve_attributes = False
me_plane.use_mirror_vertex_groups = False
me_plane.update()

# ---- objects
ob_plane = bpy.data.objects.new('Plane', me_plane)

# ---- transforms, parenting, visibility, modifiers, constraints
ob_plane.location = (0.0, 0.0, 0.0)
ob_plane.lineart.crease_threshold = 0.0

# ---- collection membership
col_collection.objects.link(ob_plane)

# ---- scene / render settings (as saved in the file)
scene.frame_start = 1; scene.frame_end = 250; scene.frame_set(1)
scene.render.engine = 'BLENDER_EEVEE_NEXT'
scene.cycles.use_denoising = False
scene.cycles.samples = 128
scene.cycles.sampling_pattern = 'TABULATED_SOBOL'
scene.cycles.use_adaptive_sampling = False
scene.cycles.use_light_tree = False
scene.view_settings.view_transform = 'Filmic'
bpy.context.view_layer.update()

# ---- added for rendering (the .blend has no active camera and no usable light): camera, sun
cam_auto = bpy.data.cameras.new('AutoCamera')
cam_auto.lens = 50.0
cam_auto.sensor_width = 36.0
cam_auto.clip_end = 1000.0
ob_auto_camera = bpy.data.objects.new('AutoCamera', cam_auto)
scene.collection.objects.link(ob_auto_camera)
ob_auto_camera.location = (5.6207, -5.47151, 3.96942)
ob_auto_camera.rotation_euler = (1.09748, -7.21219e-08, 0.694738)
scene.camera = ob_auto_camera
light_auto_sun = bpy.data.lights.new('AutoSun', 'SUN')
light_auto_sun.energy = 3.0
light_auto_sun.angle = 0.0523599
ob_auto_sun = bpy.data.objects.new('AutoSun', light_auto_sun)
scene.collection.objects.link(ob_auto_sun)
ob_auto_sun.rotation_euler = (0.872665, 0.174533, 0.523599)
bpy.context.view_layer.update()
